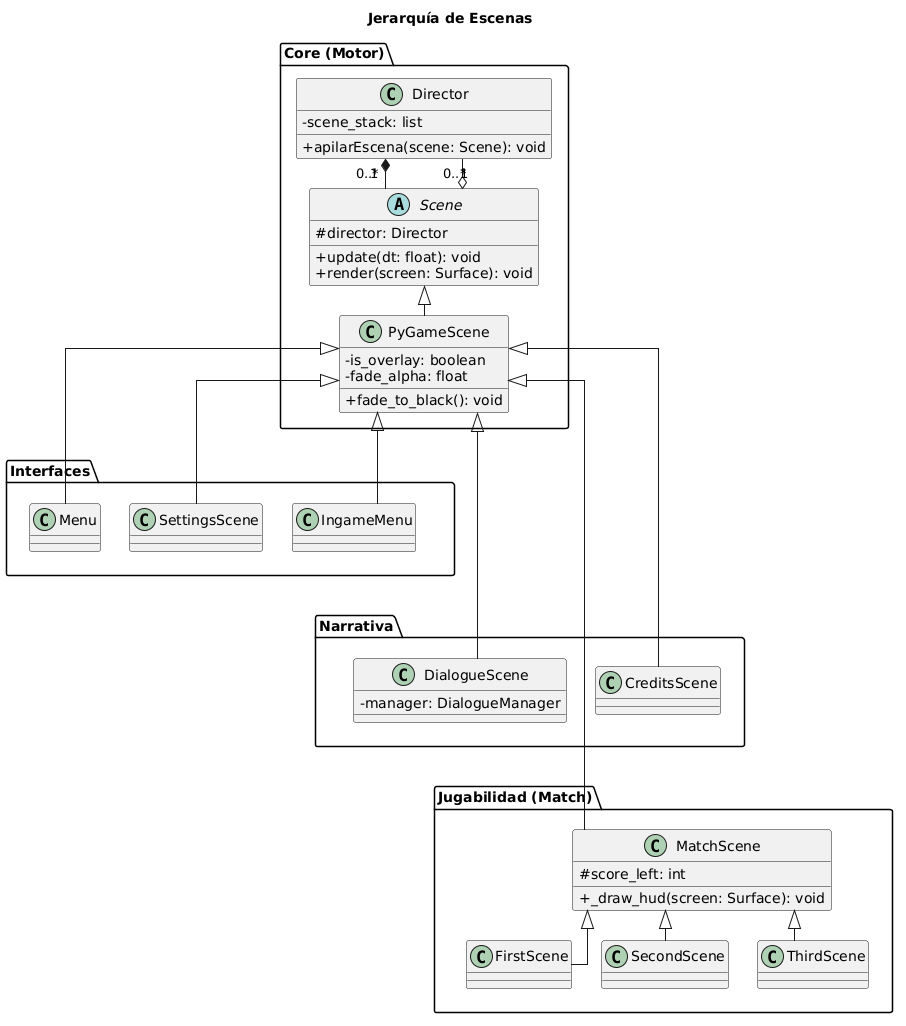

The diagram above was rendered by PlantUML. Its source (embedded in the PNG):
@startuml
skinparam shadowing false
skinparam monochrome false
skinparam classAttributeIconSize 0
skinparam linetype ortho
' Forzamos distancias cortas para que el diagrama sea compacto
skinparam nodesep 30
skinparam ranksep 30

title Jerarquía de Escenas

package "Core (Motor)" {
    class Director {
        - scene_stack: list
        + apilarEscena(scene: Scene): void
    }

    abstract class Scene {
        # director: Director
        + update(dt: float): void
        + render(screen: Surface): void
    }

    class PyGameScene {
        - is_overlay: boolean
        - fade_alpha: float
        + fade_to_black(): void
    }
}

' Relaciones principales
Director "1" *-- "0..*" Scene
Scene "0..*" o-- "1" Director
Scene <|-- PyGameScene

package "Interfaces" {
    class Menu
    class SettingsScene
    class IngameMenu
}

PyGameScene <|-- Menu
PyGameScene <|-- SettingsScene
PyGameScene <|-- IngameMenu

package "Narrativa" {
    class DialogueScene {
        - manager: DialogueManager
    }
    class CreditsScene
}

' Forzado de columna: Narrativa debajo de Interfaces
Interfaces -[hidden]down- Narrativa
PyGameScene <|-- DialogueScene
PyGameScene <|-- CreditsScene

package "Jugabilidad (Match)" {
    class MatchScene {
        # score_left: int
        + _draw_hud(screen: Surface): void
    }

    class FirstScene
    class SecondScene
    class ThirdScene
}

' Forzado de columna: Jugabilidad debajo de Narrativa
Narrativa -[hidden]down- "Jugabilidad (Match)"
PyGameScene <|-- MatchScene

' Herencia de niveles
MatchScene <|-- FirstScene
MatchScene <|-- SecondScene
MatchScene <|-- ThirdScene
@enduml